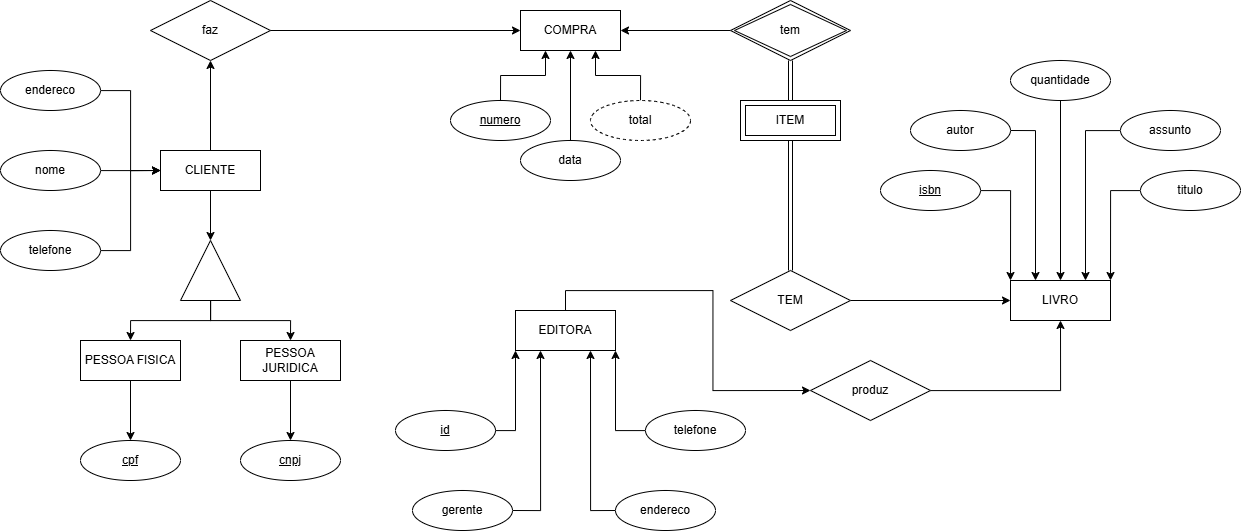

The diagram above was exported from draw.io. Its source (the exported page's mxGraphModel, read from the mxfile embedded in the PNG):
<mxGraphModel dx="1909" dy="1013" grid="1" gridSize="10" guides="1" tooltips="1" connect="1" arrows="1" fold="1" page="1" pageScale="1" pageWidth="827" pageHeight="1169" math="0" shadow="0">
  <root>
    <mxCell id="0" />
    <mxCell id="1" parent="0" />
    <mxCell id="WGdBAQP-psCowlrtLvTt-66" style="edgeStyle=orthogonalEdgeStyle;rounded=0;orthogonalLoop=1;jettySize=auto;html=1;entryX=0.5;entryY=1;entryDx=0;entryDy=0;exitX=0.5;exitY=0;exitDx=0;exitDy=0;" edge="1" parent="1" source="WGdBAQP-psCowlrtLvTt-2" target="WGdBAQP-psCowlrtLvTt-54">
      <mxGeometry relative="1" as="geometry" />
    </mxCell>
    <mxCell id="WGdBAQP-psCowlrtLvTt-2" value="CLIENTE" style="whiteSpace=wrap;html=1;align=center;labelBackgroundColor=none;" vertex="1" parent="1">
      <mxGeometry x="250" y="520" width="100" height="40" as="geometry" />
    </mxCell>
    <mxCell id="WGdBAQP-psCowlrtLvTt-69" style="edgeStyle=orthogonalEdgeStyle;rounded=0;orthogonalLoop=1;jettySize=auto;html=1;entryX=0;entryY=0.5;entryDx=0;entryDy=0;exitX=0.5;exitY=0;exitDx=0;exitDy=0;" edge="1" parent="1" source="WGdBAQP-psCowlrtLvTt-3" target="WGdBAQP-psCowlrtLvTt-53">
      <mxGeometry relative="1" as="geometry" />
    </mxCell>
    <mxCell id="WGdBAQP-psCowlrtLvTt-3" value="EDITORA" style="whiteSpace=wrap;html=1;align=center;labelBackgroundColor=none;" vertex="1" parent="1">
      <mxGeometry x="605" y="680" width="100" height="40" as="geometry" />
    </mxCell>
    <mxCell id="WGdBAQP-psCowlrtLvTt-4" value="LIVRO" style="whiteSpace=wrap;html=1;align=center;labelBackgroundColor=none;" vertex="1" parent="1">
      <mxGeometry x="1100" y="650" width="100" height="40" as="geometry" />
    </mxCell>
    <mxCell id="WGdBAQP-psCowlrtLvTt-5" value="COMPRA" style="whiteSpace=wrap;html=1;align=center;labelBackgroundColor=none;" vertex="1" parent="1">
      <mxGeometry x="610" y="380" width="100" height="40" as="geometry" />
    </mxCell>
    <mxCell id="WGdBAQP-psCowlrtLvTt-10" style="edgeStyle=orthogonalEdgeStyle;rounded=0;orthogonalLoop=1;jettySize=auto;html=1;entryX=0.5;entryY=0;entryDx=0;entryDy=0;labelBackgroundColor=none;fontColor=default;" edge="1" parent="1" source="WGdBAQP-psCowlrtLvTt-6" target="WGdBAQP-psCowlrtLvTt-9">
      <mxGeometry relative="1" as="geometry" />
    </mxCell>
    <mxCell id="WGdBAQP-psCowlrtLvTt-11" style="edgeStyle=orthogonalEdgeStyle;rounded=0;orthogonalLoop=1;jettySize=auto;html=1;entryX=0.5;entryY=0;entryDx=0;entryDy=0;labelBackgroundColor=none;fontColor=default;" edge="1" parent="1" source="WGdBAQP-psCowlrtLvTt-6" target="WGdBAQP-psCowlrtLvTt-7">
      <mxGeometry relative="1" as="geometry" />
    </mxCell>
    <mxCell id="WGdBAQP-psCowlrtLvTt-6" value="" style="verticalLabelPosition=bottom;verticalAlign=top;html=1;shape=mxgraph.basic.acute_triangle;dx=0.5;labelBackgroundColor=none;" vertex="1" parent="1">
      <mxGeometry x="270" y="610" width="60" height="60" as="geometry" />
    </mxCell>
    <mxCell id="WGdBAQP-psCowlrtLvTt-16" style="edgeStyle=orthogonalEdgeStyle;rounded=0;orthogonalLoop=1;jettySize=auto;html=1;entryX=0.5;entryY=0;entryDx=0;entryDy=0;labelBackgroundColor=none;fontColor=default;" edge="1" parent="1" source="WGdBAQP-psCowlrtLvTt-7" target="WGdBAQP-psCowlrtLvTt-13">
      <mxGeometry relative="1" as="geometry" />
    </mxCell>
    <mxCell id="WGdBAQP-psCowlrtLvTt-7" value="PESSOA FISICA" style="whiteSpace=wrap;html=1;align=center;labelBackgroundColor=none;" vertex="1" parent="1">
      <mxGeometry x="170" y="710" width="100" height="40" as="geometry" />
    </mxCell>
    <mxCell id="WGdBAQP-psCowlrtLvTt-8" style="edgeStyle=orthogonalEdgeStyle;rounded=0;orthogonalLoop=1;jettySize=auto;html=1;entryX=0;entryY=0;entryDx=30;entryDy=0;entryPerimeter=0;labelBackgroundColor=none;fontColor=default;" edge="1" parent="1" source="WGdBAQP-psCowlrtLvTt-2" target="WGdBAQP-psCowlrtLvTt-6">
      <mxGeometry relative="1" as="geometry" />
    </mxCell>
    <mxCell id="WGdBAQP-psCowlrtLvTt-15" style="edgeStyle=orthogonalEdgeStyle;rounded=0;orthogonalLoop=1;jettySize=auto;html=1;entryX=0.5;entryY=0;entryDx=0;entryDy=0;labelBackgroundColor=none;fontColor=default;" edge="1" parent="1" source="WGdBAQP-psCowlrtLvTt-9" target="WGdBAQP-psCowlrtLvTt-14">
      <mxGeometry relative="1" as="geometry" />
    </mxCell>
    <mxCell id="WGdBAQP-psCowlrtLvTt-9" value="PESSOA JURIDICA" style="whiteSpace=wrap;html=1;align=center;labelBackgroundColor=none;" vertex="1" parent="1">
      <mxGeometry x="330" y="710" width="100" height="40" as="geometry" />
    </mxCell>
    <mxCell id="WGdBAQP-psCowlrtLvTt-13" value="cpf" style="ellipse;whiteSpace=wrap;html=1;align=center;fontStyle=4;labelBackgroundColor=none;" vertex="1" parent="1">
      <mxGeometry x="170" y="810" width="100" height="40" as="geometry" />
    </mxCell>
    <mxCell id="WGdBAQP-psCowlrtLvTt-14" value="cnpj" style="ellipse;whiteSpace=wrap;html=1;align=center;fontStyle=4;labelBackgroundColor=none;" vertex="1" parent="1">
      <mxGeometry x="330" y="810" width="100" height="40" as="geometry" />
    </mxCell>
    <mxCell id="WGdBAQP-psCowlrtLvTt-22" style="edgeStyle=orthogonalEdgeStyle;rounded=0;orthogonalLoop=1;jettySize=auto;html=1;entryX=0;entryY=0.5;entryDx=0;entryDy=0;labelBackgroundColor=none;fontColor=default;" edge="1" parent="1" source="WGdBAQP-psCowlrtLvTt-18" target="WGdBAQP-psCowlrtLvTt-2">
      <mxGeometry relative="1" as="geometry" />
    </mxCell>
    <mxCell id="WGdBAQP-psCowlrtLvTt-18" value="endereco" style="ellipse;whiteSpace=wrap;html=1;align=center;labelBackgroundColor=none;" vertex="1" parent="1">
      <mxGeometry x="90" y="440" width="100" height="40" as="geometry" />
    </mxCell>
    <mxCell id="WGdBAQP-psCowlrtLvTt-23" style="edgeStyle=orthogonalEdgeStyle;rounded=0;orthogonalLoop=1;jettySize=auto;html=1;entryX=0;entryY=0.5;entryDx=0;entryDy=0;labelBackgroundColor=none;fontColor=default;" edge="1" parent="1" source="WGdBAQP-psCowlrtLvTt-20" target="WGdBAQP-psCowlrtLvTt-2">
      <mxGeometry relative="1" as="geometry" />
    </mxCell>
    <mxCell id="WGdBAQP-psCowlrtLvTt-20" value="telefone" style="ellipse;whiteSpace=wrap;html=1;align=center;labelBackgroundColor=none;" vertex="1" parent="1">
      <mxGeometry x="90" y="600" width="100" height="40" as="geometry" />
    </mxCell>
    <mxCell id="WGdBAQP-psCowlrtLvTt-24" style="edgeStyle=orthogonalEdgeStyle;rounded=0;orthogonalLoop=1;jettySize=auto;html=1;labelBackgroundColor=none;fontColor=default;" edge="1" parent="1" source="WGdBAQP-psCowlrtLvTt-21">
      <mxGeometry relative="1" as="geometry">
        <mxPoint x="250" y="540" as="targetPoint" />
      </mxGeometry>
    </mxCell>
    <mxCell id="WGdBAQP-psCowlrtLvTt-21" value="nome" style="ellipse;whiteSpace=wrap;html=1;align=center;labelBackgroundColor=none;" vertex="1" parent="1">
      <mxGeometry x="90" y="520" width="100" height="40" as="geometry" />
    </mxCell>
    <mxCell id="WGdBAQP-psCowlrtLvTt-25" value="id" style="ellipse;whiteSpace=wrap;html=1;align=center;fontStyle=4;labelBackgroundColor=none;" vertex="1" parent="1">
      <mxGeometry x="485" y="780" width="100" height="40" as="geometry" />
    </mxCell>
    <mxCell id="WGdBAQP-psCowlrtLvTt-34" style="edgeStyle=orthogonalEdgeStyle;rounded=0;orthogonalLoop=1;jettySize=auto;html=1;entryX=0.75;entryY=1;entryDx=0;entryDy=0;exitX=0;exitY=0.5;exitDx=0;exitDy=0;labelBackgroundColor=none;fontColor=default;" edge="1" parent="1" source="WGdBAQP-psCowlrtLvTt-26" target="WGdBAQP-psCowlrtLvTt-3">
      <mxGeometry relative="1" as="geometry" />
    </mxCell>
    <mxCell id="WGdBAQP-psCowlrtLvTt-26" value="endereco" style="ellipse;whiteSpace=wrap;html=1;align=center;labelBackgroundColor=none;" vertex="1" parent="1">
      <mxGeometry x="705" y="860" width="100" height="40" as="geometry" />
    </mxCell>
    <mxCell id="WGdBAQP-psCowlrtLvTt-31" style="edgeStyle=orthogonalEdgeStyle;rounded=0;orthogonalLoop=1;jettySize=auto;html=1;entryX=0.25;entryY=1;entryDx=0;entryDy=0;exitX=1;exitY=0.5;exitDx=0;exitDy=0;labelBackgroundColor=none;fontColor=default;" edge="1" parent="1" source="WGdBAQP-psCowlrtLvTt-27" target="WGdBAQP-psCowlrtLvTt-3">
      <mxGeometry relative="1" as="geometry">
        <mxPoint x="1012.5" y="675" as="targetPoint" />
      </mxGeometry>
    </mxCell>
    <mxCell id="WGdBAQP-psCowlrtLvTt-27" value="gerente" style="ellipse;whiteSpace=wrap;html=1;align=center;labelBackgroundColor=none;" vertex="1" parent="1">
      <mxGeometry x="502" y="860" width="100" height="40" as="geometry" />
    </mxCell>
    <mxCell id="WGdBAQP-psCowlrtLvTt-33" style="edgeStyle=orthogonalEdgeStyle;rounded=0;orthogonalLoop=1;jettySize=auto;html=1;entryX=1;entryY=1;entryDx=0;entryDy=0;labelBackgroundColor=none;fontColor=default;" edge="1" parent="1" source="WGdBAQP-psCowlrtLvTt-29" target="WGdBAQP-psCowlrtLvTt-3">
      <mxGeometry relative="1" as="geometry">
        <mxPoint x="1012.5" y="675" as="targetPoint" />
      </mxGeometry>
    </mxCell>
    <mxCell id="WGdBAQP-psCowlrtLvTt-29" value="telefone" style="ellipse;whiteSpace=wrap;html=1;align=center;labelBackgroundColor=none;" vertex="1" parent="1">
      <mxGeometry x="735" y="780" width="100" height="40" as="geometry" />
    </mxCell>
    <mxCell id="WGdBAQP-psCowlrtLvTt-30" style="edgeStyle=orthogonalEdgeStyle;rounded=0;orthogonalLoop=1;jettySize=auto;html=1;entryX=0;entryY=1;entryDx=0;entryDy=0;labelBackgroundColor=none;fontColor=default;" edge="1" parent="1" source="WGdBAQP-psCowlrtLvTt-25" target="WGdBAQP-psCowlrtLvTt-3">
      <mxGeometry relative="1" as="geometry" />
    </mxCell>
    <mxCell id="WGdBAQP-psCowlrtLvTt-41" style="edgeStyle=orthogonalEdgeStyle;rounded=0;orthogonalLoop=1;jettySize=auto;html=1;entryX=0;entryY=0;entryDx=0;entryDy=0;labelBackgroundColor=none;fontColor=default;" edge="1" parent="1" source="WGdBAQP-psCowlrtLvTt-36" target="WGdBAQP-psCowlrtLvTt-4">
      <mxGeometry relative="1" as="geometry" />
    </mxCell>
    <mxCell id="WGdBAQP-psCowlrtLvTt-36" value="isbn" style="ellipse;whiteSpace=wrap;html=1;align=center;fontStyle=4;labelBackgroundColor=none;" vertex="1" parent="1">
      <mxGeometry x="970" y="540" width="100" height="40" as="geometry" />
    </mxCell>
    <mxCell id="WGdBAQP-psCowlrtLvTt-42" style="edgeStyle=orthogonalEdgeStyle;rounded=0;orthogonalLoop=1;jettySize=auto;html=1;entryX=0.25;entryY=0;entryDx=0;entryDy=0;exitX=1;exitY=0.5;exitDx=0;exitDy=0;labelBackgroundColor=none;fontColor=default;" edge="1" parent="1" source="WGdBAQP-psCowlrtLvTt-37" target="WGdBAQP-psCowlrtLvTt-4">
      <mxGeometry relative="1" as="geometry" />
    </mxCell>
    <mxCell id="WGdBAQP-psCowlrtLvTt-37" value="autor" style="ellipse;whiteSpace=wrap;html=1;align=center;labelBackgroundColor=none;" vertex="1" parent="1">
      <mxGeometry x="1000" y="480" width="100" height="40" as="geometry" />
    </mxCell>
    <mxCell id="WGdBAQP-psCowlrtLvTt-45" style="edgeStyle=orthogonalEdgeStyle;rounded=0;orthogonalLoop=1;jettySize=auto;html=1;entryX=1;entryY=0;entryDx=0;entryDy=0;labelBackgroundColor=none;fontColor=default;" edge="1" parent="1" source="WGdBAQP-psCowlrtLvTt-38" target="WGdBAQP-psCowlrtLvTt-4">
      <mxGeometry relative="1" as="geometry" />
    </mxCell>
    <mxCell id="WGdBAQP-psCowlrtLvTt-38" value="titulo" style="ellipse;whiteSpace=wrap;html=1;align=center;labelBackgroundColor=none;" vertex="1" parent="1">
      <mxGeometry x="1230" y="540" width="100" height="40" as="geometry" />
    </mxCell>
    <mxCell id="WGdBAQP-psCowlrtLvTt-44" style="edgeStyle=orthogonalEdgeStyle;rounded=0;orthogonalLoop=1;jettySize=auto;html=1;entryX=0.75;entryY=0;entryDx=0;entryDy=0;labelBackgroundColor=none;fontColor=default;" edge="1" parent="1" source="WGdBAQP-psCowlrtLvTt-39" target="WGdBAQP-psCowlrtLvTt-4">
      <mxGeometry relative="1" as="geometry" />
    </mxCell>
    <mxCell id="WGdBAQP-psCowlrtLvTt-39" value="assunto" style="ellipse;whiteSpace=wrap;html=1;align=center;labelBackgroundColor=none;" vertex="1" parent="1">
      <mxGeometry x="1210" y="480" width="100" height="40" as="geometry" />
    </mxCell>
    <mxCell id="WGdBAQP-psCowlrtLvTt-46" style="edgeStyle=orthogonalEdgeStyle;rounded=0;orthogonalLoop=1;jettySize=auto;html=1;entryX=0.5;entryY=0;entryDx=0;entryDy=0;labelBackgroundColor=none;fontColor=default;" edge="1" parent="1" source="WGdBAQP-psCowlrtLvTt-40" target="WGdBAQP-psCowlrtLvTt-4">
      <mxGeometry relative="1" as="geometry" />
    </mxCell>
    <mxCell id="WGdBAQP-psCowlrtLvTt-40" value="quantidade" style="ellipse;whiteSpace=wrap;html=1;align=center;labelBackgroundColor=none;" vertex="1" parent="1">
      <mxGeometry x="1100" y="430" width="100" height="40" as="geometry" />
    </mxCell>
    <mxCell id="WGdBAQP-psCowlrtLvTt-52" style="edgeStyle=orthogonalEdgeStyle;rounded=0;orthogonalLoop=1;jettySize=auto;html=1;entryX=0.5;entryY=1;entryDx=0;entryDy=0;labelBackgroundColor=none;fontColor=default;" edge="1" parent="1" source="WGdBAQP-psCowlrtLvTt-47" target="WGdBAQP-psCowlrtLvTt-5">
      <mxGeometry relative="1" as="geometry" />
    </mxCell>
    <mxCell id="WGdBAQP-psCowlrtLvTt-47" value="data" style="ellipse;whiteSpace=wrap;html=1;align=center;labelBackgroundColor=none;" vertex="1" parent="1">
      <mxGeometry x="610" y="510" width="100" height="40" as="geometry" />
    </mxCell>
    <mxCell id="WGdBAQP-psCowlrtLvTt-51" style="edgeStyle=orthogonalEdgeStyle;rounded=0;orthogonalLoop=1;jettySize=auto;html=1;entryX=0.25;entryY=1;entryDx=0;entryDy=0;labelBackgroundColor=none;fontColor=default;" edge="1" parent="1" source="WGdBAQP-psCowlrtLvTt-48" target="WGdBAQP-psCowlrtLvTt-5">
      <mxGeometry relative="1" as="geometry" />
    </mxCell>
    <mxCell id="WGdBAQP-psCowlrtLvTt-48" value="numero" style="ellipse;whiteSpace=wrap;html=1;align=center;fontStyle=4;labelBackgroundColor=none;" vertex="1" parent="1">
      <mxGeometry x="540" y="470" width="100" height="40" as="geometry" />
    </mxCell>
    <mxCell id="WGdBAQP-psCowlrtLvTt-50" style="edgeStyle=orthogonalEdgeStyle;rounded=0;orthogonalLoop=1;jettySize=auto;html=1;entryX=0.75;entryY=1;entryDx=0;entryDy=0;labelBackgroundColor=none;fontColor=default;" edge="1" parent="1" source="WGdBAQP-psCowlrtLvTt-49" target="WGdBAQP-psCowlrtLvTt-5">
      <mxGeometry relative="1" as="geometry" />
    </mxCell>
    <mxCell id="WGdBAQP-psCowlrtLvTt-49" value="total" style="ellipse;whiteSpace=wrap;html=1;align=center;dashed=1;labelBackgroundColor=none;" vertex="1" parent="1">
      <mxGeometry x="680" y="470" width="100" height="40" as="geometry" />
    </mxCell>
    <mxCell id="WGdBAQP-psCowlrtLvTt-70" style="edgeStyle=orthogonalEdgeStyle;rounded=0;orthogonalLoop=1;jettySize=auto;html=1;entryX=0.5;entryY=1;entryDx=0;entryDy=0;" edge="1" parent="1" source="WGdBAQP-psCowlrtLvTt-53" target="WGdBAQP-psCowlrtLvTt-4">
      <mxGeometry relative="1" as="geometry" />
    </mxCell>
    <mxCell id="WGdBAQP-psCowlrtLvTt-53" value="produz" style="shape=rhombus;perimeter=rhombusPerimeter;whiteSpace=wrap;html=1;align=center;labelBackgroundColor=none;" vertex="1" parent="1">
      <mxGeometry x="900" y="730" width="120" height="60" as="geometry" />
    </mxCell>
    <mxCell id="WGdBAQP-psCowlrtLvTt-56" style="edgeStyle=orthogonalEdgeStyle;rounded=0;orthogonalLoop=1;jettySize=auto;html=1;entryX=0;entryY=0.5;entryDx=0;entryDy=0;labelBackgroundColor=none;fontColor=default;" edge="1" parent="1" source="WGdBAQP-psCowlrtLvTt-54" target="WGdBAQP-psCowlrtLvTt-5">
      <mxGeometry relative="1" as="geometry" />
    </mxCell>
    <mxCell id="WGdBAQP-psCowlrtLvTt-54" value="faz" style="shape=rhombus;perimeter=rhombusPerimeter;whiteSpace=wrap;html=1;align=center;labelBackgroundColor=none;" vertex="1" parent="1">
      <mxGeometry x="240" y="370" width="120" height="60" as="geometry" />
    </mxCell>
    <mxCell id="WGdBAQP-psCowlrtLvTt-60" style="edgeStyle=orthogonalEdgeStyle;rounded=0;orthogonalLoop=1;jettySize=auto;html=1;shape=link;labelBackgroundColor=none;fontColor=default;exitX=0.5;exitY=1;exitDx=0;exitDy=0;entryX=0.5;entryY=0;entryDx=0;entryDy=0;" edge="1" parent="1" source="WGdBAQP-psCowlrtLvTt-58" target="WGdBAQP-psCowlrtLvTt-59">
      <mxGeometry relative="1" as="geometry">
        <mxPoint x="940" y="520" as="targetPoint" />
      </mxGeometry>
    </mxCell>
    <mxCell id="WGdBAQP-psCowlrtLvTt-61" style="edgeStyle=orthogonalEdgeStyle;rounded=0;orthogonalLoop=1;jettySize=auto;html=1;exitX=0;exitY=0.5;exitDx=0;exitDy=0;entryX=1;entryY=0.5;entryDx=0;entryDy=0;labelBackgroundColor=none;fontColor=default;" edge="1" parent="1" source="WGdBAQP-psCowlrtLvTt-58" target="WGdBAQP-psCowlrtLvTt-5">
      <mxGeometry relative="1" as="geometry" />
    </mxCell>
    <mxCell id="WGdBAQP-psCowlrtLvTt-58" value="tem" style="shape=rhombus;double=1;perimeter=rhombusPerimeter;whiteSpace=wrap;html=1;align=center;labelBackgroundColor=none;" vertex="1" parent="1">
      <mxGeometry x="820" y="370" width="120" height="60" as="geometry" />
    </mxCell>
    <mxCell id="WGdBAQP-psCowlrtLvTt-63" style="edgeStyle=orthogonalEdgeStyle;rounded=0;orthogonalLoop=1;jettySize=auto;html=1;entryX=0.5;entryY=0;entryDx=0;entryDy=0;fontColor=default;shape=link;labelBackgroundColor=none;" edge="1" parent="1" source="WGdBAQP-psCowlrtLvTt-59" target="WGdBAQP-psCowlrtLvTt-62">
      <mxGeometry relative="1" as="geometry" />
    </mxCell>
    <mxCell id="WGdBAQP-psCowlrtLvTt-59" value="ITEM" style="shape=ext;margin=3;double=1;whiteSpace=wrap;html=1;align=center;labelBackgroundColor=none;" vertex="1" parent="1">
      <mxGeometry x="830" y="470" width="100" height="40" as="geometry" />
    </mxCell>
    <mxCell id="WGdBAQP-psCowlrtLvTt-65" style="edgeStyle=orthogonalEdgeStyle;rounded=0;orthogonalLoop=1;jettySize=auto;html=1;exitX=1;exitY=0.5;exitDx=0;exitDy=0;entryX=0;entryY=0.5;entryDx=0;entryDy=0;" edge="1" parent="1" source="WGdBAQP-psCowlrtLvTt-62" target="WGdBAQP-psCowlrtLvTt-4">
      <mxGeometry relative="1" as="geometry" />
    </mxCell>
    <mxCell id="WGdBAQP-psCowlrtLvTt-62" value="TEM" style="shape=rhombus;perimeter=rhombusPerimeter;whiteSpace=wrap;html=1;align=center;labelBackgroundColor=none;" vertex="1" parent="1">
      <mxGeometry x="820" y="640" width="120" height="60" as="geometry" />
    </mxCell>
  </root>
</mxGraphModel>